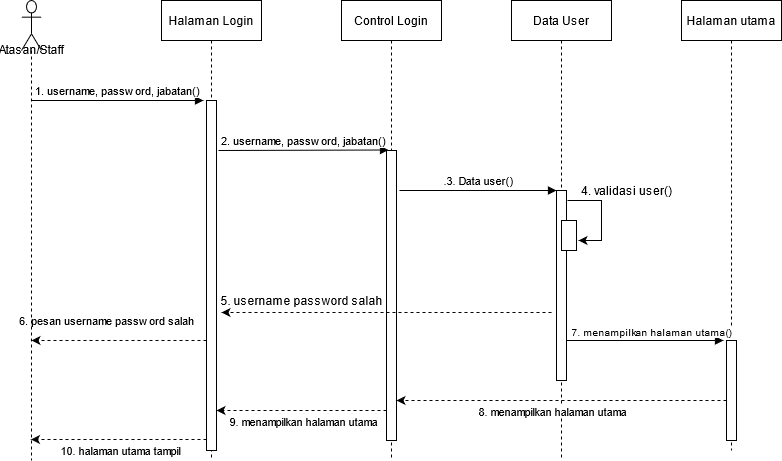

The diagram above was exported from draw.io. Its source (the exported page's mxGraphModel, read from the mxfile embedded in the PNG):
<mxGraphModel dx="1038" dy="541" grid="1" gridSize="10" guides="1" tooltips="1" connect="1" arrows="1" fold="1" page="1" pageScale="1" pageWidth="850" pageHeight="1100" math="0" shadow="0">
  <root>
    <mxCell id="0" />
    <mxCell id="1" parent="0" />
    <mxCell id="IE2We223bzprhf6_xW3T-5" value="Atasan/Staff" style="shape=umlLifeline;participant=umlActor;perimeter=lifelinePerimeter;whiteSpace=wrap;html=1;container=1;collapsible=0;recursiveResize=0;verticalAlign=top;spacingTop=36;outlineConnect=0;size=50;" vertex="1" parent="1">
      <mxGeometry x="90" y="140" width="20" height="460" as="geometry" />
    </mxCell>
    <mxCell id="IE2We223bzprhf6_xW3T-6" value="Halaman Login" style="shape=umlLifeline;perimeter=lifelinePerimeter;whiteSpace=wrap;html=1;container=1;collapsible=0;recursiveResize=0;outlineConnect=0;" vertex="1" parent="1">
      <mxGeometry x="230" y="140" width="100" height="460" as="geometry" />
    </mxCell>
    <mxCell id="IE2We223bzprhf6_xW3T-7" value="Control Login" style="shape=umlLifeline;perimeter=lifelinePerimeter;whiteSpace=wrap;html=1;container=1;collapsible=0;recursiveResize=0;outlineConnect=0;" vertex="1" parent="1">
      <mxGeometry x="410" y="140" width="100" height="460" as="geometry" />
    </mxCell>
    <mxCell id="IE2We223bzprhf6_xW3T-8" value="Data User" style="shape=umlLifeline;perimeter=lifelinePerimeter;whiteSpace=wrap;html=1;container=1;collapsible=0;recursiveResize=0;outlineConnect=0;" vertex="1" parent="1">
      <mxGeometry x="580" y="140" width="100" height="460" as="geometry" />
    </mxCell>
    <mxCell id="IE2We223bzprhf6_xW3T-28" value="" style="endArrow=none;html=1;strokeColor=none;" edge="1" parent="IE2We223bzprhf6_xW3T-8">
      <mxGeometry width="50" height="50" relative="1" as="geometry">
        <mxPoint x="90" y="200" as="sourcePoint" />
        <mxPoint x="140" y="200" as="targetPoint" />
      </mxGeometry>
    </mxCell>
    <mxCell id="IE2We223bzprhf6_xW3T-9" value="Halaman utama" style="shape=umlLifeline;perimeter=lifelinePerimeter;whiteSpace=wrap;html=1;container=1;collapsible=0;recursiveResize=0;outlineConnect=0;" vertex="1" parent="1">
      <mxGeometry x="750" y="140" width="100" height="450" as="geometry" />
    </mxCell>
    <mxCell id="IE2We223bzprhf6_xW3T-11" value="1. username, password, jabatan()" style="html=1;verticalAlign=bottom;endArrow=block;" edge="1" parent="1">
      <mxGeometry width="80" relative="1" as="geometry">
        <mxPoint x="100" y="240" as="sourcePoint" />
        <mxPoint x="272" y="240" as="targetPoint" />
      </mxGeometry>
    </mxCell>
    <mxCell id="IE2We223bzprhf6_xW3T-12" value="" style="html=1;points=[];perimeter=orthogonalPerimeter;" vertex="1" parent="1">
      <mxGeometry x="275" y="240" width="10" height="350" as="geometry" />
    </mxCell>
    <mxCell id="IE2We223bzprhf6_xW3T-15" value="2. username, password, jabatan()" style="html=1;verticalAlign=bottom;endArrow=block;" edge="1" parent="1">
      <mxGeometry width="80" relative="1" as="geometry">
        <mxPoint x="287" y="290" as="sourcePoint" />
        <mxPoint x="457" y="289.5" as="targetPoint" />
      </mxGeometry>
    </mxCell>
    <mxCell id="IE2We223bzprhf6_xW3T-16" value="" style="html=1;points=[];perimeter=orthogonalPerimeter;" vertex="1" parent="1">
      <mxGeometry x="455" y="290" width="10" height="290" as="geometry" />
    </mxCell>
    <mxCell id="IE2We223bzprhf6_xW3T-18" value=".3. Data user()" style="html=1;verticalAlign=bottom;endArrow=block;" edge="1" parent="1">
      <mxGeometry width="80" relative="1" as="geometry">
        <mxPoint x="468" y="330" as="sourcePoint" />
        <mxPoint x="625" y="330" as="targetPoint" />
        <mxPoint as="offset" />
      </mxGeometry>
    </mxCell>
    <mxCell id="IE2We223bzprhf6_xW3T-19" value="" style="html=1;points=[];perimeter=orthogonalPerimeter;" vertex="1" parent="1">
      <mxGeometry x="625" y="330" width="10" height="190" as="geometry" />
    </mxCell>
    <mxCell id="IE2We223bzprhf6_xW3T-20" value="" style="html=1;points=[];perimeter=orthogonalPerimeter;" vertex="1" parent="1">
      <mxGeometry x="630" y="360" width="15" height="30" as="geometry" />
    </mxCell>
    <mxCell id="IE2We223bzprhf6_xW3T-30" value="" style="endArrow=none;html=1;rounded=0;endFill=0;startArrow=classic;startFill=1;" edge="1" parent="1">
      <mxGeometry width="50" height="50" relative="1" as="geometry">
        <mxPoint x="647" y="380" as="sourcePoint" />
        <mxPoint x="636" y="340" as="targetPoint" />
        <Array as="points">
          <mxPoint x="670" y="380" />
          <mxPoint x="670" y="360" />
          <mxPoint x="670" y="340" />
        </Array>
      </mxGeometry>
    </mxCell>
    <mxCell id="IE2We223bzprhf6_xW3T-31" value="4. validasi user()" style="text;html=1;align=center;verticalAlign=middle;resizable=0;points=[];autosize=1;strokeColor=none;" vertex="1" parent="1">
      <mxGeometry x="645" y="320" width="100" height="20" as="geometry" />
    </mxCell>
    <mxCell id="IE2We223bzprhf6_xW3T-37" value="" style="endArrow=classic;html=1;dashed=1;" edge="1" parent="1">
      <mxGeometry width="50" height="50" relative="1" as="geometry">
        <mxPoint x="620" y="452" as="sourcePoint" />
        <mxPoint x="290" y="452" as="targetPoint" />
      </mxGeometry>
    </mxCell>
    <mxCell id="IE2We223bzprhf6_xW3T-39" value="5. username password salah" style="text;html=1;align=center;verticalAlign=middle;resizable=0;points=[];autosize=1;strokeColor=none;" vertex="1" parent="1">
      <mxGeometry x="285" y="430" width="170" height="20" as="geometry" />
    </mxCell>
    <mxCell id="IE2We223bzprhf6_xW3T-40" value="" style="endArrow=classic;html=1;dashed=1;" edge="1" parent="1">
      <mxGeometry width="50" height="50" relative="1" as="geometry">
        <mxPoint x="275" y="480" as="sourcePoint" />
        <mxPoint x="100" y="480" as="targetPoint" />
        <Array as="points">
          <mxPoint x="165" y="480" />
        </Array>
      </mxGeometry>
    </mxCell>
    <mxCell id="IE2We223bzprhf6_xW3T-41" value="6. pesan username password salah" style="text;html=1;align=center;verticalAlign=middle;resizable=0;points=[];autosize=1;strokeColor=none;fontSize=11;" vertex="1" parent="1">
      <mxGeometry x="80" y="450" width="190" height="20" as="geometry" />
    </mxCell>
    <mxCell id="IE2We223bzprhf6_xW3T-42" value="7. menampilkan halaman utama()" style="html=1;verticalAlign=bottom;endArrow=block;fontSize=10;" edge="1" parent="1">
      <mxGeometry x="0.0828" width="80" relative="1" as="geometry">
        <mxPoint x="635" y="480" as="sourcePoint" />
        <mxPoint x="792" y="480" as="targetPoint" />
        <mxPoint as="offset" />
      </mxGeometry>
    </mxCell>
    <mxCell id="IE2We223bzprhf6_xW3T-43" value="" style="html=1;points=[];perimeter=orthogonalPerimeter;" vertex="1" parent="1">
      <mxGeometry x="795" y="480" width="10" height="100" as="geometry" />
    </mxCell>
    <mxCell id="IE2We223bzprhf6_xW3T-44" value="" style="endArrow=classic;html=1;dashed=1;" edge="1" parent="1">
      <mxGeometry width="50" height="50" relative="1" as="geometry">
        <mxPoint x="795" y="540" as="sourcePoint" />
        <mxPoint x="465" y="540" as="targetPoint" />
      </mxGeometry>
    </mxCell>
    <mxCell id="IE2We223bzprhf6_xW3T-45" value="8. menampilkan halaman utama" style="edgeLabel;html=1;align=center;verticalAlign=middle;resizable=0;points=[];fontSize=11;" vertex="1" connectable="0" parent="IE2We223bzprhf6_xW3T-44">
      <mxGeometry x="0.1394" relative="1" as="geometry">
        <mxPoint x="13" y="10" as="offset" />
      </mxGeometry>
    </mxCell>
    <mxCell id="IE2We223bzprhf6_xW3T-46" value="" style="endArrow=classic;html=1;dashed=1;" edge="1" parent="1">
      <mxGeometry width="50" height="50" relative="1" as="geometry">
        <mxPoint x="455" y="550" as="sourcePoint" />
        <mxPoint x="285" y="550" as="targetPoint" />
      </mxGeometry>
    </mxCell>
    <mxCell id="IE2We223bzprhf6_xW3T-47" value="9. menampilkan halaman utama" style="edgeLabel;html=1;align=center;verticalAlign=middle;resizable=0;points=[];fontSize=11;" vertex="1" connectable="0" parent="IE2We223bzprhf6_xW3T-46">
      <mxGeometry x="0.1394" relative="1" as="geometry">
        <mxPoint x="13" y="10" as="offset" />
      </mxGeometry>
    </mxCell>
    <mxCell id="IE2We223bzprhf6_xW3T-49" value="" style="endArrow=classic;html=1;dashed=1;" edge="1" parent="1" target="IE2We223bzprhf6_xW3T-5">
      <mxGeometry width="50" height="50" relative="1" as="geometry">
        <mxPoint x="275" y="579" as="sourcePoint" />
        <mxPoint x="140" y="579" as="targetPoint" />
      </mxGeometry>
    </mxCell>
    <mxCell id="IE2We223bzprhf6_xW3T-50" value="10. halaman utama tampil" style="edgeLabel;html=1;align=center;verticalAlign=middle;resizable=0;points=[];fontSize=11;" vertex="1" connectable="0" parent="IE2We223bzprhf6_xW3T-49">
      <mxGeometry x="0.1394" relative="1" as="geometry">
        <mxPoint x="13" y="10" as="offset" />
      </mxGeometry>
    </mxCell>
  </root>
</mxGraphModel>